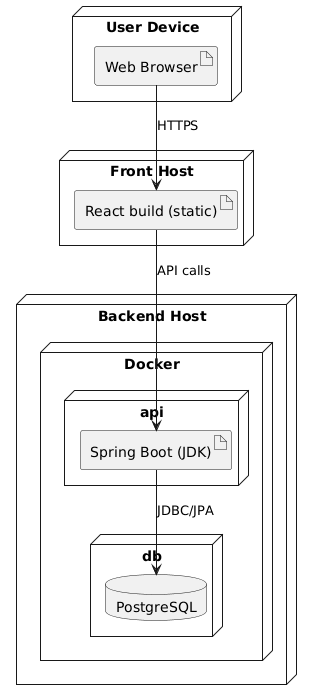

The diagram above was rendered by PlantUML. Its source (embedded in the PNG):
@startuml
node "User Device" {
  artifact "Web Browser"
}
node "Front Host" as FRONT {
  artifact "React build (static)"
}
node "Backend Host" as BACK {
  node "Docker" {
    node "api" {
      artifact "Spring Boot (JDK)"
    }
    node "db" {
      database "PostgreSQL"
    }
  }
}
"Web Browser" --> "React build (static)" : HTTPS
"React build (static)" --> "Spring Boot (JDK)" : API calls
"Spring Boot (JDK)" --> "PostgreSQL" : JDBC/JPA
@enduml